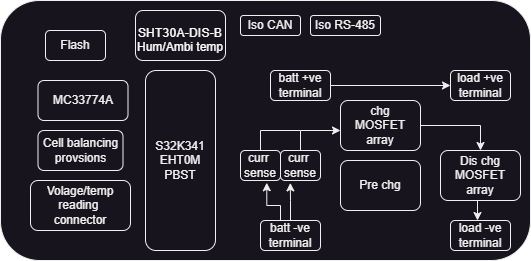

The diagram above was exported from draw.io. Its source (the exported page's mxGraphModel, read from the mxfile embedded in the PNG):
<mxGraphModel dx="789" dy="457" grid="1" gridSize="10" guides="1" tooltips="1" connect="1" arrows="1" fold="1" page="1" pageScale="1" pageWidth="850" pageHeight="1100" math="0" shadow="0">
  <root>
    <mxCell id="0" />
    <mxCell id="1" parent="0" />
    <mxCell id="pi6tTDmmlspO6FErulb2-29" value="" style="rounded=1;whiteSpace=wrap;html=1;" vertex="1" parent="1">
      <mxGeometry x="200" y="260" width="530" height="260" as="geometry" />
    </mxCell>
    <mxCell id="pi6tTDmmlspO6FErulb2-3" value="S32K341&lt;div&gt;EHT0M&lt;/div&gt;&lt;div&gt;PBST&lt;/div&gt;" style="rounded=1;whiteSpace=wrap;html=1;" vertex="1" parent="1">
      <mxGeometry x="345" y="330" width="70" height="180" as="geometry" />
    </mxCell>
    <mxCell id="pi6tTDmmlspO6FErulb2-4" value="MC33774A" style="rounded=1;whiteSpace=wrap;html=1;" vertex="1" parent="1">
      <mxGeometry x="237.5" y="340" width="90" height="40" as="geometry" />
    </mxCell>
    <mxCell id="pi6tTDmmlspO6FErulb2-5" value="Cell balancing&lt;div&gt;provsions&lt;/div&gt;" style="rounded=1;whiteSpace=wrap;html=1;" vertex="1" parent="1">
      <mxGeometry x="237.5" y="390" width="85" height="40" as="geometry" />
    </mxCell>
    <mxCell id="pi6tTDmmlspO6FErulb2-6" value="Volage/temp reading&amp;nbsp;&lt;div&gt;connector&lt;/div&gt;" style="rounded=1;whiteSpace=wrap;html=1;" vertex="1" parent="1">
      <mxGeometry x="230" y="440" width="100" height="50" as="geometry" />
    </mxCell>
    <mxCell id="pi6tTDmmlspO6FErulb2-7" value="&lt;h1 style=&quot;box-sizing: border-box; font-weight: 400; line-height: 80%; margin: 0px; border: 0px; padding: 0px; margin-block: 0px; letter-spacing: 0.01em; font-family: GeneralGrotesque-Regular, arial, sans-serif;&quot; data-v-12cd2064=&quot;&quot; data-cy-testid=&quot;product-name&quot;&gt;&lt;font style=&quot;font-size: 12px;&quot; color=&quot;#fcfcfc&quot;&gt;SHT30A-DIS-B&lt;/font&gt;&lt;/h1&gt;&lt;div style=&quot;line-height: 80%;&quot;&gt;&lt;font color=&quot;#fcfcfc&quot;&gt;Hum/Ambi temp&lt;/font&gt;&lt;/div&gt;" style="rounded=1;whiteSpace=wrap;html=1;align=center;" vertex="1" parent="1">
      <mxGeometry x="335" y="270" width="90" height="50" as="geometry" />
    </mxCell>
    <mxCell id="pi6tTDmmlspO6FErulb2-20" style="edgeStyle=orthogonalEdgeStyle;rounded=0;orthogonalLoop=1;jettySize=auto;html=1;entryX=0.5;entryY=0;entryDx=0;entryDy=0;" edge="1" parent="1" source="pi6tTDmmlspO6FErulb2-8" target="pi6tTDmmlspO6FErulb2-9">
      <mxGeometry relative="1" as="geometry" />
    </mxCell>
    <mxCell id="pi6tTDmmlspO6FErulb2-8" value="&lt;div&gt;chg&lt;/div&gt;MOSFET&lt;div&gt;array&lt;/div&gt;" style="rounded=1;whiteSpace=wrap;html=1;" vertex="1" parent="1">
      <mxGeometry x="540" y="360" width="80" height="50" as="geometry" />
    </mxCell>
    <mxCell id="pi6tTDmmlspO6FErulb2-9" value="&lt;div&gt;Dis chg&lt;/div&gt;MOSFET&lt;div&gt;array&lt;/div&gt;" style="rounded=1;whiteSpace=wrap;html=1;" vertex="1" parent="1">
      <mxGeometry x="640" y="410" width="80" height="50" as="geometry" />
    </mxCell>
    <mxCell id="pi6tTDmmlspO6FErulb2-10" value="load +ve&lt;div&gt;terminal&lt;/div&gt;" style="rounded=1;whiteSpace=wrap;html=1;" vertex="1" parent="1">
      <mxGeometry x="650" y="330" width="60" height="30" as="geometry" />
    </mxCell>
    <mxCell id="pi6tTDmmlspO6FErulb2-11" value="load -ve&lt;div&gt;terminal&lt;/div&gt;" style="rounded=1;whiteSpace=wrap;html=1;" vertex="1" parent="1">
      <mxGeometry x="650" y="480" width="60" height="30" as="geometry" />
    </mxCell>
    <mxCell id="pi6tTDmmlspO6FErulb2-19" style="edgeStyle=orthogonalEdgeStyle;rounded=0;orthogonalLoop=1;jettySize=auto;html=1;" edge="1" parent="1" source="pi6tTDmmlspO6FErulb2-12" target="pi6tTDmmlspO6FErulb2-10">
      <mxGeometry relative="1" as="geometry" />
    </mxCell>
    <mxCell id="pi6tTDmmlspO6FErulb2-12" value="batt +ve&lt;div&gt;terminal&lt;/div&gt;" style="rounded=1;whiteSpace=wrap;html=1;" vertex="1" parent="1">
      <mxGeometry x="470" y="330" width="60" height="30" as="geometry" />
    </mxCell>
    <mxCell id="pi6tTDmmlspO6FErulb2-13" value="batt -ve&lt;div&gt;terminal&lt;/div&gt;" style="rounded=1;whiteSpace=wrap;html=1;" vertex="1" parent="1">
      <mxGeometry x="460" y="480" width="60" height="30" as="geometry" />
    </mxCell>
    <mxCell id="pi6tTDmmlspO6FErulb2-23" style="edgeStyle=orthogonalEdgeStyle;rounded=0;orthogonalLoop=1;jettySize=auto;html=1;endArrow=none;endFill=0;" edge="1" parent="1" source="pi6tTDmmlspO6FErulb2-14">
      <mxGeometry relative="1" as="geometry">
        <mxPoint x="500" y="390" as="targetPoint" />
        <Array as="points">
          <mxPoint x="460" y="390" />
        </Array>
      </mxGeometry>
    </mxCell>
    <mxCell id="pi6tTDmmlspO6FErulb2-14" value="&lt;div&gt;curr&amp;nbsp;&lt;/div&gt;&lt;div&gt;sense&lt;/div&gt;" style="rounded=1;whiteSpace=wrap;html=1;" vertex="1" parent="1">
      <mxGeometry x="440" y="410" width="40" height="30" as="geometry" />
    </mxCell>
    <mxCell id="pi6tTDmmlspO6FErulb2-21" style="edgeStyle=orthogonalEdgeStyle;rounded=0;orthogonalLoop=1;jettySize=auto;html=1;entryX=0;entryY=0.6;entryDx=0;entryDy=0;entryPerimeter=0;" edge="1" parent="1" source="pi6tTDmmlspO6FErulb2-15" target="pi6tTDmmlspO6FErulb2-8">
      <mxGeometry relative="1" as="geometry">
        <mxPoint x="520" y="390" as="targetPoint" />
        <Array as="points">
          <mxPoint x="500" y="390" />
        </Array>
      </mxGeometry>
    </mxCell>
    <mxCell id="pi6tTDmmlspO6FErulb2-15" value="&lt;div&gt;curr&amp;nbsp;&lt;/div&gt;&lt;div&gt;sense&lt;/div&gt;" style="rounded=1;whiteSpace=wrap;html=1;" vertex="1" parent="1">
      <mxGeometry x="480" y="410" width="40" height="30" as="geometry" />
    </mxCell>
    <mxCell id="pi6tTDmmlspO6FErulb2-16" value="Iso CAN" style="rounded=1;whiteSpace=wrap;html=1;" vertex="1" parent="1">
      <mxGeometry x="440" y="275" width="60" height="20" as="geometry" />
    </mxCell>
    <mxCell id="pi6tTDmmlspO6FErulb2-17" value="Iso RS-485" style="rounded=1;whiteSpace=wrap;html=1;" vertex="1" parent="1">
      <mxGeometry x="510" y="275" width="70" height="20" as="geometry" />
    </mxCell>
    <mxCell id="pi6tTDmmlspO6FErulb2-18" style="edgeStyle=orthogonalEdgeStyle;rounded=0;orthogonalLoop=1;jettySize=auto;html=1;" edge="1" parent="1">
      <mxGeometry relative="1" as="geometry">
        <mxPoint x="680" y="460" as="sourcePoint" />
        <mxPoint x="677" y="480" as="targetPoint" />
      </mxGeometry>
    </mxCell>
    <mxCell id="pi6tTDmmlspO6FErulb2-24" style="edgeStyle=orthogonalEdgeStyle;rounded=0;orthogonalLoop=1;jettySize=auto;html=1;entryX=0.245;entryY=1.08;entryDx=0;entryDy=0;entryPerimeter=0;" edge="1" parent="1" source="pi6tTDmmlspO6FErulb2-13" target="pi6tTDmmlspO6FErulb2-15">
      <mxGeometry relative="1" as="geometry" />
    </mxCell>
    <mxCell id="pi6tTDmmlspO6FErulb2-26" style="edgeStyle=orthogonalEdgeStyle;rounded=0;orthogonalLoop=1;jettySize=auto;html=1;entryX=0.657;entryY=1.075;entryDx=0;entryDy=0;entryPerimeter=0;" edge="1" parent="1" source="pi6tTDmmlspO6FErulb2-13" target="pi6tTDmmlspO6FErulb2-14">
      <mxGeometry relative="1" as="geometry">
        <Array as="points">
          <mxPoint x="480" y="465" />
          <mxPoint x="466" y="465" />
        </Array>
      </mxGeometry>
    </mxCell>
    <mxCell id="pi6tTDmmlspO6FErulb2-27" value="Pre chg" style="rounded=1;whiteSpace=wrap;html=1;" vertex="1" parent="1">
      <mxGeometry x="540" y="420" width="80" height="50" as="geometry" />
    </mxCell>
    <mxCell id="pi6tTDmmlspO6FErulb2-28" value="Flash" style="rounded=1;whiteSpace=wrap;html=1;" vertex="1" parent="1">
      <mxGeometry x="245" y="290" width="60" height="30" as="geometry" />
    </mxCell>
  </root>
</mxGraphModel>